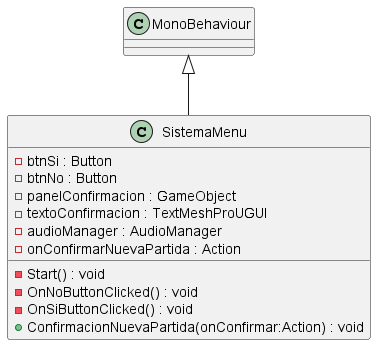

The diagram above was rendered by PlantUML. Its source (embedded in the PNG):
@startuml
class SistemaMenu {
    - btnSi : Button
    - btnNo : Button
    - panelConfirmacion : GameObject
    - textoConfirmacion : TextMeshProUGUI
    - audioManager : AudioManager
    - onConfirmarNuevaPartida : Action
    - Start() : void
    - OnNoButtonClicked() : void
    - OnSiButtonClicked() : void
    + ConfirmacionNuevaPartida(onConfirmar:Action) : void
}
MonoBehaviour <|-- SistemaMenu
@enduml